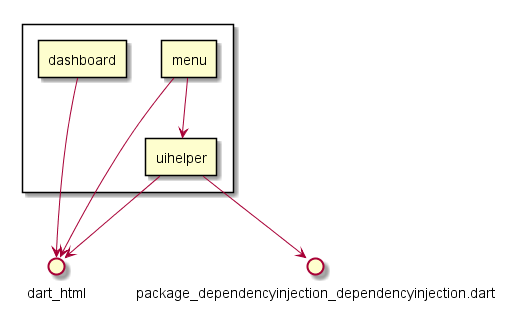

The diagram above was rendered by PlantUML. Its source (embedded in the PNG):
@startuml
rectangle {
rectangle dashboard as dashboard.dart
rectangle menu as menu.dart
rectangle uihelper as uihelper.dart
}
dashboard.dart  -->  dart_html
menu.dart  -->  uihelper.dart
menu.dart  -->  dart_html
uihelper.dart  -->  dart_html
uihelper.dart  -->  package_dependencyinjection_dependencyinjection.dart
@enduml